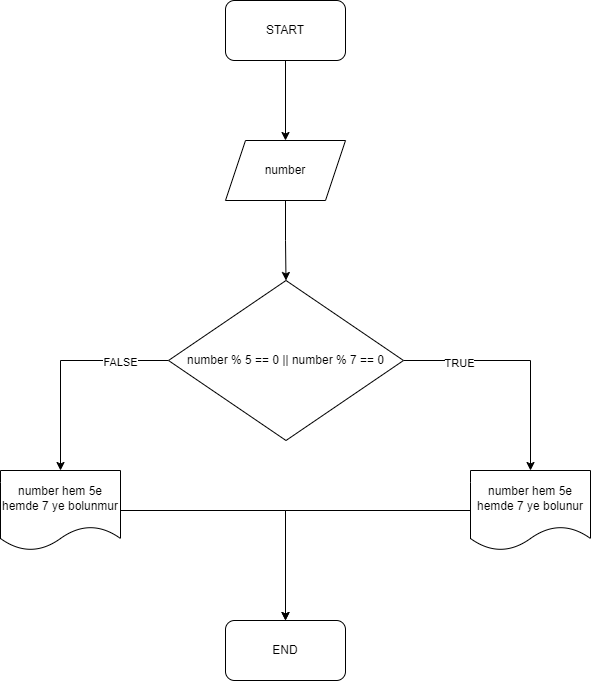

The diagram above was exported from draw.io. Its source (the exported page's mxGraphModel, read from the mxfile embedded in the PNG):
<mxGraphModel dx="1434" dy="780" grid="1" gridSize="10" guides="1" tooltips="1" connect="1" arrows="1" fold="1" page="1" pageScale="1" pageWidth="850" pageHeight="1100" math="0" shadow="0">
  <root>
    <mxCell id="0" />
    <mxCell id="1" parent="0" />
    <mxCell id="jvo963zwKqHO_9ChFrE3-96" style="edgeStyle=orthogonalEdgeStyle;rounded=0;orthogonalLoop=1;jettySize=auto;html=1;entryX=0.5;entryY=0;entryDx=0;entryDy=0;" edge="1" parent="1" source="jvo963zwKqHO_9ChFrE3-94" target="jvo963zwKqHO_9ChFrE3-95">
      <mxGeometry relative="1" as="geometry" />
    </mxCell>
    <mxCell id="jvo963zwKqHO_9ChFrE3-94" value="START" style="rounded=1;whiteSpace=wrap;html=1;" vertex="1" parent="1">
      <mxGeometry x="365" y="50" width="120" height="60" as="geometry" />
    </mxCell>
    <mxCell id="jvo963zwKqHO_9ChFrE3-98" style="edgeStyle=orthogonalEdgeStyle;rounded=0;orthogonalLoop=1;jettySize=auto;html=1;entryX=0.5;entryY=0;entryDx=0;entryDy=0;" edge="1" parent="1" source="jvo963zwKqHO_9ChFrE3-95" target="jvo963zwKqHO_9ChFrE3-97">
      <mxGeometry relative="1" as="geometry" />
    </mxCell>
    <mxCell id="jvo963zwKqHO_9ChFrE3-95" value="number" style="shape=parallelogram;perimeter=parallelogramPerimeter;whiteSpace=wrap;html=1;fixedSize=1;" vertex="1" parent="1">
      <mxGeometry x="365" y="190" width="120" height="60" as="geometry" />
    </mxCell>
    <mxCell id="jvo963zwKqHO_9ChFrE3-101" style="edgeStyle=orthogonalEdgeStyle;rounded=0;orthogonalLoop=1;jettySize=auto;html=1;entryX=0.5;entryY=0;entryDx=0;entryDy=0;" edge="1" parent="1" source="jvo963zwKqHO_9ChFrE3-97" target="jvo963zwKqHO_9ChFrE3-99">
      <mxGeometry relative="1" as="geometry" />
    </mxCell>
    <mxCell id="jvo963zwKqHO_9ChFrE3-103" value="FALSE" style="edgeLabel;html=1;align=center;verticalAlign=middle;resizable=0;points=[];" vertex="1" connectable="0" parent="jvo963zwKqHO_9ChFrE3-101">
      <mxGeometry x="-0.5505" y="1" relative="1" as="geometry">
        <mxPoint as="offset" />
      </mxGeometry>
    </mxCell>
    <mxCell id="jvo963zwKqHO_9ChFrE3-102" style="edgeStyle=orthogonalEdgeStyle;rounded=0;orthogonalLoop=1;jettySize=auto;html=1;entryX=0.5;entryY=0;entryDx=0;entryDy=0;" edge="1" parent="1" source="jvo963zwKqHO_9ChFrE3-97" target="jvo963zwKqHO_9ChFrE3-100">
      <mxGeometry relative="1" as="geometry" />
    </mxCell>
    <mxCell id="jvo963zwKqHO_9ChFrE3-104" value="TRUE" style="edgeLabel;html=1;align=center;verticalAlign=middle;resizable=0;points=[];" vertex="1" connectable="0" parent="jvo963zwKqHO_9ChFrE3-102">
      <mxGeometry x="-0.5359" y="-2" relative="1" as="geometry">
        <mxPoint as="offset" />
      </mxGeometry>
    </mxCell>
    <mxCell id="jvo963zwKqHO_9ChFrE3-97" value="number % 5 == 0 || number % 7 == 0" style="rhombus;whiteSpace=wrap;html=1;" vertex="1" parent="1">
      <mxGeometry x="308" y="330" width="235" height="160" as="geometry" />
    </mxCell>
    <mxCell id="jvo963zwKqHO_9ChFrE3-106" style="edgeStyle=orthogonalEdgeStyle;rounded=0;orthogonalLoop=1;jettySize=auto;html=1;entryX=0.5;entryY=0;entryDx=0;entryDy=0;" edge="1" parent="1" source="jvo963zwKqHO_9ChFrE3-99" target="jvo963zwKqHO_9ChFrE3-105">
      <mxGeometry relative="1" as="geometry" />
    </mxCell>
    <mxCell id="jvo963zwKqHO_9ChFrE3-99" value="number hem 5e hemde 7 ye bolunmur" style="shape=document;whiteSpace=wrap;html=1;boundedLbl=1;" vertex="1" parent="1">
      <mxGeometry x="140" y="520" width="120" height="80" as="geometry" />
    </mxCell>
    <mxCell id="jvo963zwKqHO_9ChFrE3-107" style="edgeStyle=orthogonalEdgeStyle;rounded=0;orthogonalLoop=1;jettySize=auto;html=1;" edge="1" parent="1" source="jvo963zwKqHO_9ChFrE3-100" target="jvo963zwKqHO_9ChFrE3-105">
      <mxGeometry relative="1" as="geometry" />
    </mxCell>
    <mxCell id="jvo963zwKqHO_9ChFrE3-100" value="number hem 5e hemde 7 ye bolunur" style="shape=document;whiteSpace=wrap;html=1;boundedLbl=1;" vertex="1" parent="1">
      <mxGeometry x="610" y="520" width="120" height="80" as="geometry" />
    </mxCell>
    <mxCell id="jvo963zwKqHO_9ChFrE3-105" value="END" style="rounded=1;whiteSpace=wrap;html=1;" vertex="1" parent="1">
      <mxGeometry x="365" y="670" width="120" height="60" as="geometry" />
    </mxCell>
  </root>
</mxGraphModel>